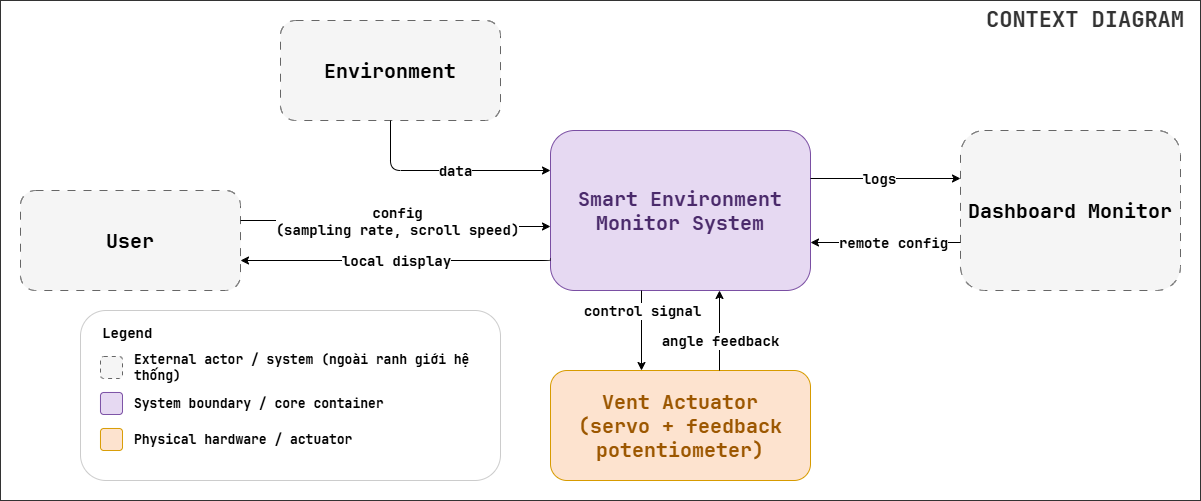

The diagram above was exported from draw.io. Its source (the exported page's mxGraphModel, read from the mxfile embedded in the PNG):
<mxGraphModel dx="757" dy="779" grid="1" gridSize="10" guides="1" tooltips="1" connect="1" arrows="1" fold="1" page="0" pageScale="1" pageWidth="850" pageHeight="1100" math="0" shadow="0">
  <root>
    <mxCell id="0" />
    <mxCell id="1" parent="0" />
    <mxCell id="border" value="" style="rounded=0;whiteSpace=wrap;html=1;fillColor=none;strokeColor=#333333;strokeWidth=1;fontFamily=JetBrains Mono, monospace, Consolas, Courier New, monospace;movable=1;resizable=1;rotatable=1;deletable=1;editable=1;locked=0;connectable=1;" parent="1" vertex="1">
      <mxGeometry x="160" y="220" width="1200" height="500" as="geometry" />
    </mxCell>
    <mxCell id="title" value="CONTEXT DIAGRAM" style="text;html=1;whiteSpace=wrap;strokeColor=none;fillColor=none;align=center;verticalAlign=middle;fontSize=22;fontStyle=1;fontColor=#333333;fontFamily=JetBrains Mono, monospace, Consolas, Courier New, monospace;movable=1;resizable=1;rotatable=1;deletable=1;editable=1;locked=0;connectable=1;" parent="1" vertex="1">
      <mxGeometry x="1130" y="220" width="230" height="40" as="geometry" />
    </mxCell>
    <mxCell id="env" value="Environment" style="rounded=1;whiteSpace=wrap;html=1;fillColor=#f5f5f5;strokeColor=#666666;fontSize=20;fontStyle=1;fontFamily=JetBrains Mono, monospace, Consolas, Courier New, monospace;movable=1;resizable=1;rotatable=1;deletable=1;editable=1;locked=0;connectable=1;dashed=1;dashPattern=8 8;" parent="1" vertex="1">
      <mxGeometry x="440" y="240" width="220" height="100" as="geometry" />
    </mxCell>
    <mxCell id="user" value="User" style="rounded=1;whiteSpace=wrap;html=1;fillColor=#f5f5f5;strokeColor=#666666;fontSize=20;fontStyle=1;fontFamily=JetBrains Mono, monospace, Consolas, Courier New, monospace;movable=1;resizable=1;rotatable=1;deletable=1;editable=1;locked=0;connectable=1;dashed=1;dashPattern=8 8;" parent="1" vertex="1">
      <mxGeometry x="180" y="410" width="220" height="100" as="geometry" />
    </mxCell>
    <mxCell id="system" value="Smart Environment&lt;br&gt;Monitor System" style="rounded=1;whiteSpace=wrap;html=1;fillColor=#e6d9f2;strokeColor=#7a4fa3;fontStyle=1;fontColor=#4a2a6b;fontSize=20;fontFamily=JetBrains Mono, monospace, Consolas, Courier New, monospace;movable=1;resizable=1;rotatable=1;deletable=1;editable=1;locked=0;connectable=1;" parent="1" vertex="1">
      <mxGeometry x="710" y="350" width="260" height="160" as="geometry" />
    </mxCell>
    <mxCell id="dashboard" value="Dashboard Monitor" style="rounded=1;whiteSpace=wrap;html=1;fillColor=#f5f5f5;strokeColor=#666666;fontSize=20;fontStyle=1;fontFamily=JetBrains Mono, monospace, Consolas, Courier New, monospace;movable=1;resizable=1;rotatable=1;deletable=1;editable=1;locked=0;connectable=1;dashed=1;dashPattern=8 8;" parent="1" vertex="1">
      <mxGeometry x="1120" y="350" width="220" height="160" as="geometry" />
    </mxCell>
    <mxCell id="actuator" value="Vent Actuator&lt;br&gt;(servo + feedback potentiometer)" style="rounded=1;whiteSpace=wrap;html=1;fillColor=#fde3cf;strokeColor=#d79b00;fontColor=#9c5700;fontSize=20;fontStyle=1;fontFamily=JetBrains Mono, monospace, Consolas, Courier New, monospace;movable=1;resizable=1;rotatable=1;deletable=1;editable=1;locked=0;connectable=1;" parent="1" vertex="1">
      <mxGeometry x="710" y="590" width="260" height="110" as="geometry" />
    </mxCell>
    <mxCell id="e_env_system" style="edgeStyle=orthogonalEdgeStyle;html=1;exitX=0.5;exitY=1;exitDx=0;exitDy=0;entryX=0;entryY=0.25;entryDx=0;entryDy=0;fontSize=14;fontFamily=JetBrains Mono, monospace, Consolas, Courier New, monospace;movable=1;resizable=1;rotatable=1;deletable=1;editable=1;locked=0;connectable=1;" parent="1" source="env" target="system" edge="1">
      <mxGeometry relative="1" as="geometry" />
    </mxCell>
    <mxCell id="l_env_system" value="data" style="edgeLabel;html=1;align=center;verticalAlign=middle;resizable=1;points=[];fontSize=14;fontStyle=1;fontFamily=JetBrains Mono, monospace, Consolas, Courier New, monospace;movable=1;rotatable=1;deletable=1;editable=1;locked=0;connectable=1;" parent="e_env_system" vertex="1" connectable="0">
      <mxGeometry x="-0.2" relative="1" as="geometry">
        <mxPoint x="30" as="offset" />
      </mxGeometry>
    </mxCell>
    <mxCell id="e_user_system" style="edgeStyle=orthogonalEdgeStyle;html=1;exitX=1;exitY=0.3;exitDx=0;exitDy=0;entryX=0;entryY=0.6;entryDx=0;entryDy=0;fontSize=14;fontFamily=JetBrains Mono, monospace, Consolas, Courier New, monospace;movable=1;resizable=1;rotatable=1;deletable=1;editable=1;locked=0;connectable=1;" parent="1" source="user" target="system" edge="1">
      <mxGeometry relative="1" as="geometry">
        <Array as="points">
          <mxPoint x="480" y="446" />
        </Array>
      </mxGeometry>
    </mxCell>
    <mxCell id="l_user_system" value="config&lt;br&gt;(sampling rate, scroll speed)" style="edgeLabel;html=1;align=center;verticalAlign=middle;resizable=1;points=[];fontSize=14;fontStyle=1;fontFamily=JetBrains Mono, monospace, Consolas, Courier New, monospace;movable=1;rotatable=1;deletable=1;editable=1;locked=0;connectable=1;" parent="e_user_system" vertex="1" connectable="0">
      <mxGeometry x="-0.1" relative="1" as="geometry">
        <mxPoint x="20" y="-6" as="offset" />
      </mxGeometry>
    </mxCell>
    <mxCell id="e_system_user" style="edgeStyle=orthogonalEdgeStyle;html=1;exitX=0;exitY=0.8;exitDx=0;exitDy=0;entryX=1;entryY=0.7;entryDx=0;entryDy=0;fontSize=14;fontFamily=JetBrains Mono, monospace, Consolas, Courier New, monospace;movable=1;resizable=1;rotatable=1;deletable=1;editable=1;locked=0;connectable=1;" parent="1" source="system" target="user" edge="1">
      <mxGeometry relative="1" as="geometry">
        <Array as="points">
          <mxPoint x="710" y="480" />
        </Array>
      </mxGeometry>
    </mxCell>
    <mxCell id="l_system_user" value="local display" style="edgeLabel;html=1;align=center;verticalAlign=middle;resizable=1;points=[];fontSize=14;fontStyle=1;fontFamily=JetBrains Mono, monospace, Consolas, Courier New, monospace;movable=1;rotatable=1;deletable=1;editable=1;locked=0;connectable=1;" parent="e_system_user" vertex="1" connectable="0">
      <mxGeometry x="-0.1" relative="1" as="geometry">
        <mxPoint x="-17" as="offset" />
      </mxGeometry>
    </mxCell>
    <mxCell id="e_system_dashboard" style="edgeStyle=orthogonalEdgeStyle;html=1;exitX=1;exitY=0.3;exitDx=0;exitDy=0;entryX=0;entryY=0.3;entryDx=0;entryDy=0;fontSize=14;fontFamily=JetBrains Mono, monospace, Consolas, Courier New, monospace;movable=1;resizable=1;rotatable=1;deletable=1;editable=1;locked=0;connectable=1;" parent="1" source="system" target="dashboard" edge="1">
      <mxGeometry relative="1" as="geometry" />
    </mxCell>
    <mxCell id="l_system_dashboard" value="logs" style="edgeLabel;html=1;align=center;verticalAlign=middle;resizable=1;points=[];fontSize=14;fontStyle=1;fontFamily=JetBrains Mono, monospace, Consolas, Courier New, monospace;movable=1;rotatable=1;deletable=1;editable=1;locked=0;connectable=1;" parent="e_system_dashboard" vertex="1" connectable="0">
      <mxGeometry x="-0.1" relative="1" as="geometry">
        <mxPoint as="offset" />
      </mxGeometry>
    </mxCell>
    <mxCell id="e_dashboard_system" style="edgeStyle=orthogonalEdgeStyle;html=1;exitX=0;exitY=0.7;exitDx=0;exitDy=0;entryX=1;entryY=0.7;entryDx=0;entryDy=0;fontSize=14;fontFamily=JetBrains Mono, monospace, Consolas, Courier New, monospace;movable=1;resizable=1;rotatable=1;deletable=1;editable=1;locked=0;connectable=1;" parent="1" source="dashboard" target="system" edge="1">
      <mxGeometry relative="1" as="geometry" />
    </mxCell>
    <mxCell id="l_dashboard_system" value="remote config" style="edgeLabel;html=1;align=center;verticalAlign=middle;resizable=1;points=[];fontSize=14;fontStyle=1;fontFamily=JetBrains Mono, monospace, Consolas, Courier New, monospace;movable=1;rotatable=1;deletable=1;editable=1;locked=0;connectable=1;" parent="e_dashboard_system" vertex="1" connectable="0">
      <mxGeometry x="-0.1" relative="1" as="geometry">
        <mxPoint as="offset" />
      </mxGeometry>
    </mxCell>
    <mxCell id="e_system_actuator" style="edgeStyle=orthogonalEdgeStyle;html=1;exitX=0.35;exitY=1;exitDx=0;exitDy=0;entryX=0.35;entryY=0;entryDx=0;entryDy=0;fontSize=14;fontFamily=JetBrains Mono, monospace, Consolas, Courier New, monospace;movable=1;resizable=1;rotatable=1;deletable=1;editable=1;locked=0;connectable=1;" parent="1" source="system" target="actuator" edge="1">
      <mxGeometry relative="1" as="geometry" />
    </mxCell>
    <mxCell id="l_system_actuator" value="control signal" style="edgeLabel;html=1;align=center;verticalAlign=middle;resizable=1;points=[];fontSize=14;fontStyle=1;fontFamily=JetBrains Mono, monospace, Consolas, Courier New, monospace;movable=1;rotatable=1;deletable=1;editable=1;locked=0;connectable=1;" parent="e_system_actuator" vertex="1" connectable="0">
      <mxGeometry x="-0.1" relative="1" as="geometry">
        <mxPoint y="-16" as="offset" />
      </mxGeometry>
    </mxCell>
    <mxCell id="e_actuator_system" style="edgeStyle=orthogonalEdgeStyle;html=1;exitX=0.65;exitY=0;exitDx=0;exitDy=0;entryX=0.65;entryY=1;entryDx=0;entryDy=0;fontSize=14;fontFamily=JetBrains Mono, monospace, Consolas, Courier New, monospace;movable=1;resizable=1;rotatable=1;deletable=1;editable=1;locked=0;connectable=1;" parent="1" source="actuator" target="system" edge="1">
      <mxGeometry relative="1" as="geometry" />
    </mxCell>
    <mxCell id="l_actuator_system" value="angle feedback" style="edgeLabel;html=1;align=center;verticalAlign=middle;resizable=1;points=[];fontSize=14;fontStyle=1;fontFamily=JetBrains Mono, monospace, Consolas, Courier New, monospace;movable=1;rotatable=1;deletable=1;editable=1;locked=0;connectable=1;" parent="e_actuator_system" vertex="1" connectable="0">
      <mxGeometry x="-0.1" relative="1" as="geometry">
        <mxPoint y="6" as="offset" />
      </mxGeometry>
    </mxCell>
    <mxCell id="legend_panel" value="" style="rounded=1;whiteSpace=wrap;html=1;fillColor=#ffffff;strokeColor=#cccccc;fontFamily=JetBrains Mono, monospace, Consolas, Courier New, monospace;" parent="1" vertex="1">
      <mxGeometry x="240" y="530" width="420" height="170" as="geometry" />
    </mxCell>
    <mxCell id="legend_title" value="Legend" style="text;html=1;whiteSpace=wrap;strokeColor=none;fillColor=none;align=left;verticalAlign=middle;fontSize=14;fontStyle=1;fontFamily=JetBrains Mono, monospace, Consolas, Courier New, monospace;" parent="1" vertex="1">
      <mxGeometry x="260" y="540" width="200" height="26" as="geometry" />
    </mxCell>
    <mxCell id="legend_sw1" value="" style="rounded=1;whiteSpace=wrap;html=1;fillColor=#f5f5f5;strokeColor=#666666;dashed=1;dashPattern=4 4;" parent="1" vertex="1">
      <mxGeometry x="260" y="576" width="22" height="22" as="geometry" />
    </mxCell>
    <mxCell id="legend_lbl1" value="External actor / system (ngoài ranh giới hệ thống)" style="text;html=1;whiteSpace=wrap;strokeColor=none;fillColor=none;align=left;verticalAlign=middle;fontSize=13;fontStyle=1;fontFamily=JetBrains Mono, monospace, Consolas, Courier New, monospace;" parent="1" vertex="1">
      <mxGeometry x="292" y="572" width="350" height="30" as="geometry" />
    </mxCell>
    <mxCell id="legend_sw2" value="" style="rounded=1;whiteSpace=wrap;html=1;fillColor=#e6d9f2;strokeColor=#7a4fa3;" parent="1" vertex="1">
      <mxGeometry x="260" y="612" width="22" height="22" as="geometry" />
    </mxCell>
    <mxCell id="legend_lbl2" value="System boundary / core container" style="text;html=1;whiteSpace=wrap;strokeColor=none;fillColor=none;align=left;verticalAlign=middle;fontSize=13;fontStyle=1;fontFamily=JetBrains Mono, monospace, Consolas, Courier New, monospace;" parent="1" vertex="1">
      <mxGeometry x="292" y="608" width="350" height="30" as="geometry" />
    </mxCell>
    <mxCell id="legend_sw3" value="" style="rounded=1;whiteSpace=wrap;html=1;fillColor=#fde3cf;strokeColor=#d79b00;" parent="1" vertex="1">
      <mxGeometry x="260" y="648" width="22" height="22" as="geometry" />
    </mxCell>
    <mxCell id="legend_lbl3" value="Physical hardware / actuator" style="text;html=1;whiteSpace=wrap;strokeColor=none;fillColor=none;align=left;verticalAlign=middle;fontSize=13;fontStyle=1;fontFamily=JetBrains Mono, monospace, Consolas, Courier New, monospace;" parent="1" vertex="1">
      <mxGeometry x="292" y="644" width="350" height="30" as="geometry" />
    </mxCell>
  </root>
</mxGraphModel>